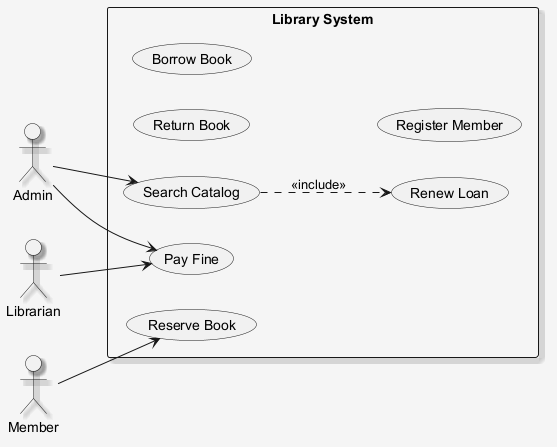

The diagram above was rendered by PlantUML. Its source (embedded in the PNG):
@startuml
skinparam shadowing false
skinparam backgroundColor #F5F5F5
skinparam shadowing true
left to right direction
actor "Admin" as A
actor "Member" as M
actor "Librarian" as L
rectangle "Library System" {
  usecase "Reserve Book" as UC_ReserveBook
  usecase "Return Book" as UC_ReturnBook
  usecase "Search Catalog" as UC_SearchCatalog
  usecase "Borrow Book" as UC_BorrowBook
  usecase "Register Member" as UC_RegisterMember
  usecase "Renew Loan" as UC_RenewLoan
  usecase "Pay Fine" as UC_PayFine
}
A --> UC_SearchCatalog
A --> UC_PayFine
M --> UC_ReserveBook
L --> UC_PayFine
UC_SearchCatalog ..> UC_RenewLoan : <<include>>
@enduml